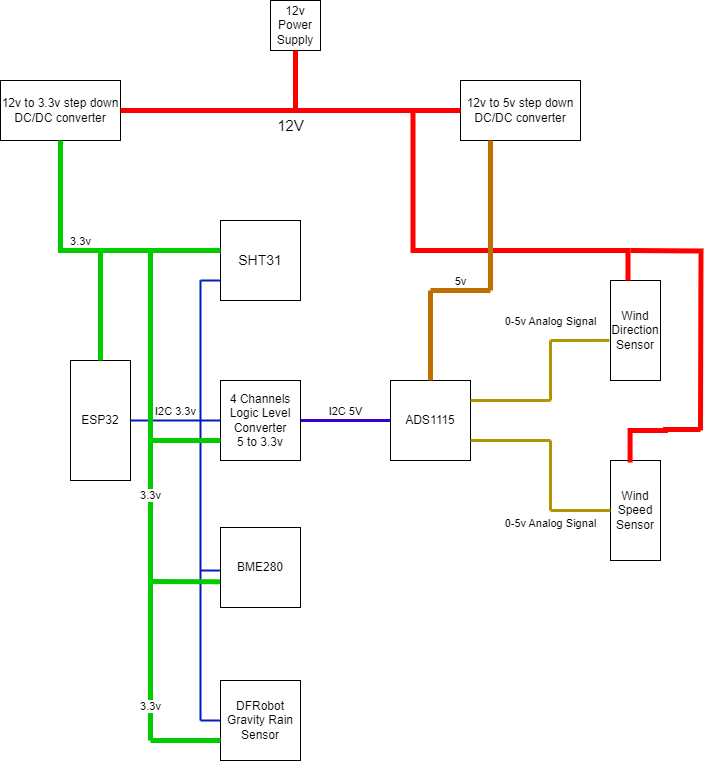

The diagram above was exported from draw.io. Its source (the exported page's mxGraphModel, read from the mxfile embedded in the PNG):
<mxGraphModel dx="782" dy="542" grid="1" gridSize="10" guides="1" tooltips="1" connect="1" arrows="1" fold="1" page="1" pageScale="1" pageWidth="850" pageHeight="1100" math="0" shadow="0">
  <root>
    <mxCell id="0" />
    <mxCell id="1" parent="0" />
    <mxCell id="iVeRJZw8kCaj9EJlBlRc-2" value="ESP32" style="rounded=0;whiteSpace=wrap;html=1;direction=south;fontFamily=Helvetica;fontStyle=0" parent="1" vertex="1">
      <mxGeometry x="170" y="480" width="60" height="120" as="geometry" />
    </mxCell>
    <mxCell id="iVeRJZw8kCaj9EJlBlRc-3" value="ADS1115" style="whiteSpace=wrap;html=1;aspect=fixed;fontFamily=Helvetica;fontStyle=0" parent="1" vertex="1">
      <mxGeometry x="490" y="500" width="80" height="80" as="geometry" />
    </mxCell>
    <mxCell id="iVeRJZw8kCaj9EJlBlRc-4" value="4 Channels&lt;br&gt;Logic Level Converter&lt;br&gt;5 to 3.3v" style="whiteSpace=wrap;html=1;aspect=fixed;fontFamily=Helvetica;fontStyle=0" parent="1" vertex="1">
      <mxGeometry x="320" y="500" width="80" height="80" as="geometry" />
    </mxCell>
    <mxCell id="iVeRJZw8kCaj9EJlBlRc-5" value="Wind Speed&lt;br&gt;Sensor" style="rounded=0;whiteSpace=wrap;html=1;direction=south;fontFamily=Helvetica;fontStyle=0" parent="1" vertex="1">
      <mxGeometry x="710" y="580" width="50" height="100" as="geometry" />
    </mxCell>
    <mxCell id="iVeRJZw8kCaj9EJlBlRc-6" value="Wind Direction Sensor" style="rounded=0;whiteSpace=wrap;html=1;direction=south;fontFamily=Helvetica;fontStyle=0" parent="1" vertex="1">
      <mxGeometry x="710" y="400" width="50" height="100" as="geometry" />
    </mxCell>
    <mxCell id="iVeRJZw8kCaj9EJlBlRc-7" value="BME280" style="whiteSpace=wrap;html=1;aspect=fixed;fontFamily=Helvetica;fontStyle=0" parent="1" vertex="1">
      <mxGeometry x="320" y="647" width="80" height="80" as="geometry" />
    </mxCell>
    <mxCell id="iVeRJZw8kCaj9EJlBlRc-8" value="SHT31" style="whiteSpace=wrap;html=1;aspect=fixed;fontFamily=Helvetica;fontStyle=0;fontSize=14;" parent="1" vertex="1">
      <mxGeometry x="320" y="340" width="80" height="80" as="geometry" />
    </mxCell>
    <mxCell id="iVeRJZw8kCaj9EJlBlRc-9" value="DFRobot&lt;br&gt;Gravity Rain Sensor" style="whiteSpace=wrap;html=1;aspect=fixed;fontFamily=Helvetica;fontStyle=0" parent="1" vertex="1">
      <mxGeometry x="320" y="800" width="80" height="80" as="geometry" />
    </mxCell>
    <mxCell id="iVeRJZw8kCaj9EJlBlRc-12" value="" style="endArrow=none;html=1;rounded=0;fontColor=#000000;fillColor=#0050ef;strokeColor=#001DBC;strokeWidth=2;fontFamily=Helvetica;fontStyle=0" parent="1" edge="1">
      <mxGeometry width="50" height="50" relative="1" as="geometry">
        <mxPoint x="300" y="540" as="sourcePoint" />
        <mxPoint x="300" y="400" as="targetPoint" />
      </mxGeometry>
    </mxCell>
    <mxCell id="iVeRJZw8kCaj9EJlBlRc-14" value="" style="endArrow=none;html=1;rounded=1;entryX=0;entryY=0.75;entryDx=0;entryDy=0;fontColor=#0000FF;fillColor=#0050ef;strokeColor=#001DBC;strokeWidth=2;fontFamily=Helvetica;fontStyle=0" parent="1" target="iVeRJZw8kCaj9EJlBlRc-8" edge="1">
      <mxGeometry width="50" height="50" relative="1" as="geometry">
        <mxPoint x="300" y="400" as="sourcePoint" />
        <mxPoint x="370" y="460" as="targetPoint" />
      </mxGeometry>
    </mxCell>
    <mxCell id="iVeRJZw8kCaj9EJlBlRc-17" value="" style="endArrow=none;html=1;rounded=0;fontColor=#000000;fillColor=#0050ef;strokeColor=#001DBC;strokeWidth=2;fontFamily=Helvetica;fontStyle=0" parent="1" edge="1">
      <mxGeometry width="50" height="50" relative="1" as="geometry">
        <mxPoint x="300" y="700" as="sourcePoint" />
        <mxPoint x="300" y="540" as="targetPoint" />
      </mxGeometry>
    </mxCell>
    <mxCell id="iVeRJZw8kCaj9EJlBlRc-22" value="" style="endArrow=none;html=1;rounded=0;fontColor=#000000;fillColor=#0050ef;strokeColor=#001DBC;strokeWidth=2;fontFamily=Helvetica;fontStyle=0" parent="1" edge="1">
      <mxGeometry width="50" height="50" relative="1" as="geometry">
        <mxPoint x="300" y="840" as="sourcePoint" />
        <mxPoint x="300" y="700" as="targetPoint" />
      </mxGeometry>
    </mxCell>
    <mxCell id="iVeRJZw8kCaj9EJlBlRc-24" value="" style="endArrow=none;html=1;rounded=0;entryX=0;entryY=0.5;entryDx=0;entryDy=0;fontColor=#000000;fillColor=#0050ef;strokeColor=#001DBC;strokeWidth=2;fontFamily=Helvetica;fontStyle=0" parent="1" target="iVeRJZw8kCaj9EJlBlRc-9" edge="1">
      <mxGeometry width="50" height="50" relative="1" as="geometry">
        <mxPoint x="300" y="840" as="sourcePoint" />
        <mxPoint x="310" y="740" as="targetPoint" />
      </mxGeometry>
    </mxCell>
    <mxCell id="iVeRJZw8kCaj9EJlBlRc-26" value="I2C 3.3v" style="endArrow=none;html=1;rounded=0;exitX=0.5;exitY=0;exitDx=0;exitDy=0;entryX=0;entryY=0.5;entryDx=0;entryDy=0;fontColor=#000000;fillColor=#0050ef;strokeColor=#001DBC;labelPosition=center;verticalLabelPosition=top;align=center;verticalAlign=bottom;strokeWidth=2;fontFamily=Helvetica;fontStyle=0" parent="1" source="iVeRJZw8kCaj9EJlBlRc-2" target="iVeRJZw8kCaj9EJlBlRc-4" edge="1">
      <mxGeometry width="50" height="50" relative="1" as="geometry">
        <mxPoint x="270" y="600" as="sourcePoint" />
        <mxPoint x="320" y="550" as="targetPoint" />
      </mxGeometry>
    </mxCell>
    <mxCell id="iVeRJZw8kCaj9EJlBlRc-29" value="I2C 5V" style="endArrow=none;html=1;rounded=0;entryX=0;entryY=0.5;entryDx=0;entryDy=0;exitX=1;exitY=0.5;exitDx=0;exitDy=0;labelPosition=center;verticalLabelPosition=top;align=center;verticalAlign=bottom;fillColor=#6a00ff;strokeColor=#3700CC;strokeWidth=3;fontFamily=Helvetica;fontStyle=0" parent="1" source="iVeRJZw8kCaj9EJlBlRc-4" target="iVeRJZw8kCaj9EJlBlRc-3" edge="1">
      <mxGeometry width="50" height="50" relative="1" as="geometry">
        <mxPoint x="330" y="600" as="sourcePoint" />
        <mxPoint x="380" y="550" as="targetPoint" />
      </mxGeometry>
    </mxCell>
    <mxCell id="iVeRJZw8kCaj9EJlBlRc-30" value="" style="endArrow=none;html=1;rounded=0;exitX=1;exitY=0.25;exitDx=0;exitDy=0;fillColor=#e3c800;strokeColor=#B09500;strokeWidth=3;fontFamily=Helvetica;fontStyle=0" parent="1" source="iVeRJZw8kCaj9EJlBlRc-3" edge="1">
      <mxGeometry width="50" height="50" relative="1" as="geometry">
        <mxPoint x="480" y="520" as="sourcePoint" />
        <mxPoint x="650" y="520" as="targetPoint" />
      </mxGeometry>
    </mxCell>
    <mxCell id="iVeRJZw8kCaj9EJlBlRc-31" value="" style="endArrow=none;html=1;rounded=0;fillColor=#e3c800;strokeColor=#B09500;strokeWidth=3;fontFamily=Helvetica;fontStyle=0" parent="1" edge="1">
      <mxGeometry width="50" height="50" relative="1" as="geometry">
        <mxPoint x="650" y="520" as="sourcePoint" />
        <mxPoint x="650" y="460" as="targetPoint" />
      </mxGeometry>
    </mxCell>
    <mxCell id="iVeRJZw8kCaj9EJlBlRc-32" value="0-5v Analog Signal" style="endArrow=none;html=1;rounded=0;entryX=0.599;entryY=1.023;entryDx=0;entryDy=0;entryPerimeter=0;fillColor=#e3c800;strokeColor=#B09500;strokeWidth=3;labelPosition=center;verticalLabelPosition=top;align=center;verticalAlign=bottom;fontFamily=Helvetica;fontStyle=0" parent="1" target="iVeRJZw8kCaj9EJlBlRc-6" edge="1">
      <mxGeometry x="-0.9994" y="10" width="50" height="50" relative="1" as="geometry">
        <mxPoint x="650" y="460" as="sourcePoint" />
        <mxPoint x="560" y="460" as="targetPoint" />
        <mxPoint as="offset" />
      </mxGeometry>
    </mxCell>
    <mxCell id="iVeRJZw8kCaj9EJlBlRc-33" value="0-5v Analog Signal" style="endArrow=none;html=1;rounded=0;exitX=1;exitY=0.75;exitDx=0;exitDy=0;fillColor=#e3c800;strokeColor=#B09500;strokeWidth=3;labelPosition=center;verticalLabelPosition=bottom;align=center;verticalAlign=top;fontFamily=Helvetica;fontStyle=0" parent="1" source="iVeRJZw8kCaj9EJlBlRc-3" edge="1">
      <mxGeometry x="1" y="-70" width="50" height="50" relative="1" as="geometry">
        <mxPoint x="510" y="570" as="sourcePoint" />
        <mxPoint x="650" y="560" as="targetPoint" />
        <mxPoint as="offset" />
      </mxGeometry>
    </mxCell>
    <mxCell id="iVeRJZw8kCaj9EJlBlRc-38" value="" style="endArrow=none;html=1;rounded=0;exitX=0.5;exitY=1;exitDx=0;exitDy=0;fillColor=#e3c800;strokeColor=#B09500;strokeWidth=3;fontFamily=Helvetica;fontStyle=0" parent="1" source="iVeRJZw8kCaj9EJlBlRc-5" edge="1">
      <mxGeometry width="50" height="50" relative="1" as="geometry">
        <mxPoint x="510" y="570" as="sourcePoint" />
        <mxPoint x="650" y="630" as="targetPoint" />
      </mxGeometry>
    </mxCell>
    <mxCell id="iVeRJZw8kCaj9EJlBlRc-39" value="" style="endArrow=none;html=1;rounded=0;fillColor=#e3c800;strokeColor=#B09500;strokeWidth=3;fontFamily=Helvetica;fontStyle=0" parent="1" edge="1">
      <mxGeometry width="50" height="50" relative="1" as="geometry">
        <mxPoint x="650" y="630" as="sourcePoint" />
        <mxPoint x="650" y="560" as="targetPoint" />
      </mxGeometry>
    </mxCell>
    <mxCell id="iVeRJZw8kCaj9EJlBlRc-41" value="" style="endArrow=none;html=1;rounded=0;entryX=-0.008;entryY=0.538;entryDx=0;entryDy=0;entryPerimeter=0;fillColor=#0050ef;strokeColor=#001DBC;strokeWidth=2;fontFamily=Helvetica;fontStyle=0" parent="1" target="iVeRJZw8kCaj9EJlBlRc-7" edge="1">
      <mxGeometry width="50" height="50" relative="1" as="geometry">
        <mxPoint x="300" y="690" as="sourcePoint" />
        <mxPoint x="350" y="690" as="targetPoint" />
      </mxGeometry>
    </mxCell>
    <mxCell id="iVeRJZw8kCaj9EJlBlRc-44" value="12v Power Supply" style="whiteSpace=wrap;html=1;aspect=fixed;fontFamily=Helvetica;fontStyle=0" parent="1" vertex="1">
      <mxGeometry x="370" y="120" width="50" height="50" as="geometry" />
    </mxCell>
    <mxCell id="iVeRJZw8kCaj9EJlBlRc-45" value="12v to 3.3v step down DC/DC converter" style="rounded=0;whiteSpace=wrap;html=1;fontFamily=Helvetica;fontStyle=0" parent="1" vertex="1">
      <mxGeometry x="100" y="200" width="120" height="60" as="geometry" />
    </mxCell>
    <mxCell id="iVeRJZw8kCaj9EJlBlRc-46" value="12v to 5v step down DC/DC converter" style="rounded=0;whiteSpace=wrap;html=1;fontFamily=Helvetica;fontStyle=0" parent="1" vertex="1">
      <mxGeometry x="560" y="200" width="120" height="60" as="geometry" />
    </mxCell>
    <mxCell id="iVeRJZw8kCaj9EJlBlRc-51" value="12V" style="endArrow=none;html=1;rounded=0;exitX=1;exitY=0.5;exitDx=0;exitDy=0;entryX=0;entryY=0.5;entryDx=0;entryDy=0;strokeColor=#FF0000;strokeWidth=5;labelPosition=center;verticalLabelPosition=bottom;align=center;verticalAlign=top;fontSize=15;fontFamily=Helvetica;fontStyle=0" parent="1" source="iVeRJZw8kCaj9EJlBlRc-45" target="iVeRJZw8kCaj9EJlBlRc-46" edge="1">
      <mxGeometry width="50" height="50" relative="1" as="geometry">
        <mxPoint x="420" y="370" as="sourcePoint" />
        <mxPoint x="400" y="230" as="targetPoint" />
        <mxPoint as="offset" />
      </mxGeometry>
    </mxCell>
    <mxCell id="iVeRJZw8kCaj9EJlBlRc-52" value="" style="endArrow=none;html=1;rounded=0;entryX=0.5;entryY=1;entryDx=0;entryDy=0;strokeColor=#FF0000;strokeWidth=5;fontFamily=Helvetica;fontStyle=0" parent="1" target="iVeRJZw8kCaj9EJlBlRc-44" edge="1">
      <mxGeometry width="50" height="50" relative="1" as="geometry">
        <mxPoint x="395" y="230" as="sourcePoint" />
        <mxPoint x="470" y="320" as="targetPoint" />
      </mxGeometry>
    </mxCell>
    <mxCell id="iVeRJZw8kCaj9EJlBlRc-53" value="" style="endArrow=none;html=1;rounded=0;fillColor=#fa6800;strokeColor=#FF0000;strokeWidth=5;edgeStyle=elbowEdgeStyle;elbow=vertical;exitX=0;exitY=0.5;exitDx=0;exitDy=0;fontFamily=Helvetica;fontStyle=0" parent="1" edge="1">
      <mxGeometry width="50" height="50" relative="1" as="geometry">
        <mxPoint x="727.5" y="400" as="sourcePoint" />
        <mxPoint x="512.5" y="230" as="targetPoint" />
        <Array as="points">
          <mxPoint x="622.5" y="370" />
        </Array>
      </mxGeometry>
    </mxCell>
    <mxCell id="iVeRJZw8kCaj9EJlBlRc-74" value="" style="endArrow=none;html=1;rounded=0;fillColor=#e51400;strokeColor=#FF0000;strokeWidth=5;edgeStyle=orthogonalEdgeStyle;fontFamily=Helvetica;fontStyle=0" parent="1" edge="1">
      <mxGeometry width="50" height="50" relative="1" as="geometry">
        <mxPoint x="730" y="370" as="sourcePoint" />
        <mxPoint x="800" y="550" as="targetPoint" />
      </mxGeometry>
    </mxCell>
    <mxCell id="iVeRJZw8kCaj9EJlBlRc-79" value="" style="endArrow=none;html=1;rounded=0;strokeWidth=5;strokeColor=#FF0000;edgeStyle=orthogonalEdgeStyle;exitX=0.021;exitY=0.608;exitDx=0;exitDy=0;exitPerimeter=0;fontFamily=Helvetica;fontStyle=0" parent="1" source="iVeRJZw8kCaj9EJlBlRc-5" edge="1">
      <mxGeometry width="50" height="50" relative="1" as="geometry">
        <mxPoint x="730" y="549" as="sourcePoint" />
        <mxPoint x="800" y="549" as="targetPoint" />
        <Array as="points">
          <mxPoint x="730" y="550" />
          <mxPoint x="765" y="550" />
        </Array>
      </mxGeometry>
    </mxCell>
    <mxCell id="iVeRJZw8kCaj9EJlBlRc-83" value="3.3v" style="endArrow=none;html=1;rounded=0;exitX=0.5;exitY=1;exitDx=0;exitDy=0;edgeStyle=orthogonalEdgeStyle;entryX=0;entryY=0.5;entryDx=0;entryDy=0;fillColor=#6d8764;strokeColor=#00CC00;strokeWidth=5;labelPosition=center;verticalLabelPosition=top;align=center;verticalAlign=bottom;fontFamily=Helvetica;fontStyle=0" parent="1" source="iVeRJZw8kCaj9EJlBlRc-45" target="iVeRJZw8kCaj9EJlBlRc-2" edge="1">
      <mxGeometry width="50" height="50" relative="1" as="geometry">
        <mxPoint x="330" y="300" as="sourcePoint" />
        <mxPoint x="160" y="320" as="targetPoint" />
        <Array as="points">
          <mxPoint x="160" y="370" />
          <mxPoint x="200" y="370" />
        </Array>
      </mxGeometry>
    </mxCell>
    <mxCell id="iVeRJZw8kCaj9EJlBlRc-85" value="" style="endArrow=none;html=1;rounded=0;strokeWidth=5;fillColor=#6d8764;strokeColor=#00CC00;edgeStyle=orthogonalEdgeStyle;fontFamily=Helvetica;fontStyle=0" parent="1" edge="1">
      <mxGeometry width="50" height="50" relative="1" as="geometry">
        <mxPoint x="200" y="370" as="sourcePoint" />
        <mxPoint x="320" y="370" as="targetPoint" />
        <Array as="points">
          <mxPoint x="240" y="370" />
          <mxPoint x="240" y="370" />
        </Array>
      </mxGeometry>
    </mxCell>
    <mxCell id="iVeRJZw8kCaj9EJlBlRc-86" value="3.3v" style="endArrow=none;html=1;rounded=0;strokeWidth=5;strokeColor=#00CC00;edgeStyle=orthogonalEdgeStyle;fontFamily=Helvetica;fontStyle=0" parent="1" edge="1">
      <mxGeometry width="50" height="50" relative="1" as="geometry">
        <mxPoint x="250" y="370" as="sourcePoint" />
        <mxPoint x="250" y="860" as="targetPoint" />
      </mxGeometry>
    </mxCell>
    <mxCell id="iVeRJZw8kCaj9EJlBlRc-91" value="3.3v" style="edgeLabel;html=1;align=center;verticalAlign=middle;resizable=0;points=[];fontFamily=Helvetica;fontStyle=0" parent="iVeRJZw8kCaj9EJlBlRc-86" vertex="1" connectable="0">
      <mxGeometry x="0.8609" y="-1" relative="1" as="geometry">
        <mxPoint y="-1" as="offset" />
      </mxGeometry>
    </mxCell>
    <mxCell id="iVeRJZw8kCaj9EJlBlRc-88" value="" style="endArrow=none;html=1;rounded=0;entryX=0;entryY=0.75;entryDx=0;entryDy=0;strokeWidth=5;strokeColor=#00CC00;fontFamily=Helvetica;fontStyle=0" parent="1" target="iVeRJZw8kCaj9EJlBlRc-9" edge="1">
      <mxGeometry width="50" height="50" relative="1" as="geometry">
        <mxPoint x="250" y="860" as="sourcePoint" />
        <mxPoint x="370" y="810" as="targetPoint" />
      </mxGeometry>
    </mxCell>
    <mxCell id="iVeRJZw8kCaj9EJlBlRc-89" value="" style="endArrow=none;html=1;rounded=0;entryX=-0.004;entryY=0.678;entryDx=0;entryDy=0;entryPerimeter=0;strokeWidth=5;strokeColor=#00CC00;fontFamily=Helvetica;fontStyle=0" parent="1" target="iVeRJZw8kCaj9EJlBlRc-7" edge="1">
      <mxGeometry width="50" height="50" relative="1" as="geometry">
        <mxPoint x="250" y="701" as="sourcePoint" />
        <mxPoint x="370" y="750" as="targetPoint" />
      </mxGeometry>
    </mxCell>
    <mxCell id="iVeRJZw8kCaj9EJlBlRc-90" value="" style="endArrow=none;html=1;rounded=0;entryX=0;entryY=0.75;entryDx=0;entryDy=0;strokeWidth=5;strokeColor=#00CC00;fontFamily=Helvetica;fontStyle=0" parent="1" target="iVeRJZw8kCaj9EJlBlRc-4" edge="1">
      <mxGeometry width="50" height="50" relative="1" as="geometry">
        <mxPoint x="250" y="560" as="sourcePoint" />
        <mxPoint x="370" y="520" as="targetPoint" />
      </mxGeometry>
    </mxCell>
    <mxCell id="iVeRJZw8kCaj9EJlBlRc-96" value="" style="endArrow=none;html=1;rounded=0;entryX=0.25;entryY=1;entryDx=0;entryDy=0;strokeWidth=5;fillColor=#f0a30a;strokeColor=#BD7000;" parent="1" target="iVeRJZw8kCaj9EJlBlRc-46" edge="1">
      <mxGeometry width="50" height="50" relative="1" as="geometry">
        <mxPoint x="590" y="410" as="sourcePoint" />
        <mxPoint x="450" y="350" as="targetPoint" />
      </mxGeometry>
    </mxCell>
    <mxCell id="iVeRJZw8kCaj9EJlBlRc-97" value="5v" style="endArrow=none;html=1;rounded=0;strokeWidth=5;fillColor=#f0a30a;strokeColor=#BD7000;labelPosition=center;verticalLabelPosition=top;align=center;verticalAlign=bottom;" parent="1" edge="1">
      <mxGeometry width="50" height="50" relative="1" as="geometry">
        <mxPoint x="530" y="410" as="sourcePoint" />
        <mxPoint x="590" y="410" as="targetPoint" />
      </mxGeometry>
    </mxCell>
    <mxCell id="iVeRJZw8kCaj9EJlBlRc-98" value="" style="endArrow=none;html=1;rounded=0;exitX=0.5;exitY=0;exitDx=0;exitDy=0;strokeWidth=5;fillColor=#f0a30a;strokeColor=#BD7000;" parent="1" source="iVeRJZw8kCaj9EJlBlRc-3" edge="1">
      <mxGeometry width="50" height="50" relative="1" as="geometry">
        <mxPoint x="400" y="400" as="sourcePoint" />
        <mxPoint x="530" y="410" as="targetPoint" />
      </mxGeometry>
    </mxCell>
  </root>
</mxGraphModel>